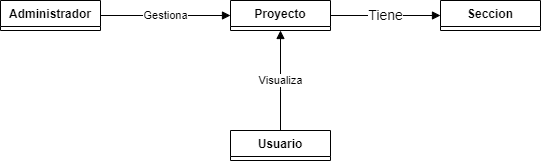

The diagram above was exported from draw.io. Its source (the exported page's mxGraphModel, read from the mxfile embedded in the PNG):
<mxGraphModel dx="1050" dy="530" grid="1" gridSize="10" guides="1" tooltips="1" connect="1" arrows="1" fold="1" page="1" pageScale="1" pageWidth="827" pageHeight="1169" math="0" shadow="0">
  <root>
    <mxCell id="0" />
    <mxCell id="1" parent="0" />
    <mxCell id="Z8mYNbUQZQpQ4ybDx2df-21" value="&lt;font style=&quot;font-size: 14px;&quot;&gt;Tiene&lt;/font&gt;" style="edgeStyle=orthogonalEdgeStyle;rounded=0;orthogonalLoop=1;jettySize=auto;html=1;endArrow=block;endFill=1;" edge="1" parent="1" source="Z8mYNbUQZQpQ4ybDx2df-1" target="Z8mYNbUQZQpQ4ybDx2df-17">
      <mxGeometry relative="1" as="geometry" />
    </mxCell>
    <mxCell id="Z8mYNbUQZQpQ4ybDx2df-1" value="Proyecto" style="swimlane;fontStyle=1;align=center;verticalAlign=top;childLayout=stackLayout;horizontal=1;startSize=26;horizontalStack=0;resizeParent=1;resizeParentMax=0;resizeLast=0;collapsible=1;marginBottom=0;whiteSpace=wrap;html=1;" vertex="1" collapsed="1" parent="1">
      <mxGeometry x="330" y="140" width="100" height="30" as="geometry">
        <mxRectangle x="314" y="100" width="160" height="86" as="alternateBounds" />
      </mxGeometry>
    </mxCell>
    <mxCell id="Z8mYNbUQZQpQ4ybDx2df-2" value="+ field: type" style="text;strokeColor=none;fillColor=none;align=left;verticalAlign=top;spacingLeft=4;spacingRight=4;overflow=hidden;rotatable=0;points=[[0,0.5],[1,0.5]];portConstraint=eastwest;whiteSpace=wrap;html=1;" vertex="1" parent="Z8mYNbUQZQpQ4ybDx2df-1">
      <mxGeometry y="26" width="160" height="26" as="geometry" />
    </mxCell>
    <mxCell id="Z8mYNbUQZQpQ4ybDx2df-3" value="" style="line;strokeWidth=1;fillColor=none;align=left;verticalAlign=middle;spacingTop=-1;spacingLeft=3;spacingRight=3;rotatable=0;labelPosition=right;points=[];portConstraint=eastwest;strokeColor=inherit;" vertex="1" parent="Z8mYNbUQZQpQ4ybDx2df-1">
      <mxGeometry y="52" width="160" height="8" as="geometry" />
    </mxCell>
    <mxCell id="Z8mYNbUQZQpQ4ybDx2df-4" value="+ method(type): type" style="text;strokeColor=none;fillColor=none;align=left;verticalAlign=top;spacingLeft=4;spacingRight=4;overflow=hidden;rotatable=0;points=[[0,0.5],[1,0.5]];portConstraint=eastwest;whiteSpace=wrap;html=1;" vertex="1" parent="Z8mYNbUQZQpQ4ybDx2df-1">
      <mxGeometry y="60" width="160" height="26" as="geometry" />
    </mxCell>
    <mxCell id="Z8mYNbUQZQpQ4ybDx2df-22" value="Gestiona" style="edgeStyle=orthogonalEdgeStyle;shape=connector;rounded=0;orthogonalLoop=1;jettySize=auto;html=1;labelBackgroundColor=default;strokeColor=default;align=center;verticalAlign=middle;fontFamily=Helvetica;fontSize=11;fontColor=default;endArrow=block;endFill=1;" edge="1" parent="1" source="Z8mYNbUQZQpQ4ybDx2df-5" target="Z8mYNbUQZQpQ4ybDx2df-1">
      <mxGeometry relative="1" as="geometry" />
    </mxCell>
    <mxCell id="Z8mYNbUQZQpQ4ybDx2df-5" value="Administrador" style="swimlane;fontStyle=1;align=center;verticalAlign=top;childLayout=stackLayout;horizontal=1;startSize=26;horizontalStack=0;resizeParent=1;resizeParentMax=0;resizeLast=0;collapsible=1;marginBottom=0;whiteSpace=wrap;html=1;" vertex="1" collapsed="1" parent="1">
      <mxGeometry x="100" y="140" width="100" height="30" as="geometry">
        <mxRectangle x="314" y="100" width="160" height="86" as="alternateBounds" />
      </mxGeometry>
    </mxCell>
    <mxCell id="Z8mYNbUQZQpQ4ybDx2df-6" value="+ field: type" style="text;strokeColor=none;fillColor=none;align=left;verticalAlign=top;spacingLeft=4;spacingRight=4;overflow=hidden;rotatable=0;points=[[0,0.5],[1,0.5]];portConstraint=eastwest;whiteSpace=wrap;html=1;" vertex="1" parent="Z8mYNbUQZQpQ4ybDx2df-5">
      <mxGeometry y="26" width="160" height="26" as="geometry" />
    </mxCell>
    <mxCell id="Z8mYNbUQZQpQ4ybDx2df-7" value="" style="line;strokeWidth=1;fillColor=none;align=left;verticalAlign=middle;spacingTop=-1;spacingLeft=3;spacingRight=3;rotatable=0;labelPosition=right;points=[];portConstraint=eastwest;strokeColor=inherit;" vertex="1" parent="Z8mYNbUQZQpQ4ybDx2df-5">
      <mxGeometry y="52" width="160" height="8" as="geometry" />
    </mxCell>
    <mxCell id="Z8mYNbUQZQpQ4ybDx2df-8" value="+ method(type): type" style="text;strokeColor=none;fillColor=none;align=left;verticalAlign=top;spacingLeft=4;spacingRight=4;overflow=hidden;rotatable=0;points=[[0,0.5],[1,0.5]];portConstraint=eastwest;whiteSpace=wrap;html=1;" vertex="1" parent="Z8mYNbUQZQpQ4ybDx2df-5">
      <mxGeometry y="60" width="160" height="26" as="geometry" />
    </mxCell>
    <mxCell id="Z8mYNbUQZQpQ4ybDx2df-23" value="Visualiza" style="edgeStyle=orthogonalEdgeStyle;shape=connector;rounded=0;orthogonalLoop=1;jettySize=auto;html=1;labelBackgroundColor=default;strokeColor=default;align=center;verticalAlign=middle;fontFamily=Helvetica;fontSize=11;fontColor=default;endArrow=block;endFill=1;" edge="1" parent="1" source="Z8mYNbUQZQpQ4ybDx2df-9" target="Z8mYNbUQZQpQ4ybDx2df-1">
      <mxGeometry relative="1" as="geometry" />
    </mxCell>
    <mxCell id="Z8mYNbUQZQpQ4ybDx2df-9" value="Usuario" style="swimlane;fontStyle=1;align=center;verticalAlign=top;childLayout=stackLayout;horizontal=1;startSize=26;horizontalStack=0;resizeParent=1;resizeParentMax=0;resizeLast=0;collapsible=1;marginBottom=0;whiteSpace=wrap;html=1;" vertex="1" collapsed="1" parent="1">
      <mxGeometry x="330" y="270" width="100" height="30" as="geometry">
        <mxRectangle x="314" y="100" width="160" height="86" as="alternateBounds" />
      </mxGeometry>
    </mxCell>
    <mxCell id="Z8mYNbUQZQpQ4ybDx2df-10" value="+ field: type" style="text;strokeColor=none;fillColor=none;align=left;verticalAlign=top;spacingLeft=4;spacingRight=4;overflow=hidden;rotatable=0;points=[[0,0.5],[1,0.5]];portConstraint=eastwest;whiteSpace=wrap;html=1;" vertex="1" parent="Z8mYNbUQZQpQ4ybDx2df-9">
      <mxGeometry y="26" width="160" height="26" as="geometry" />
    </mxCell>
    <mxCell id="Z8mYNbUQZQpQ4ybDx2df-11" value="" style="line;strokeWidth=1;fillColor=none;align=left;verticalAlign=middle;spacingTop=-1;spacingLeft=3;spacingRight=3;rotatable=0;labelPosition=right;points=[];portConstraint=eastwest;strokeColor=inherit;" vertex="1" parent="Z8mYNbUQZQpQ4ybDx2df-9">
      <mxGeometry y="52" width="160" height="8" as="geometry" />
    </mxCell>
    <mxCell id="Z8mYNbUQZQpQ4ybDx2df-12" value="+ method(type): type" style="text;strokeColor=none;fillColor=none;align=left;verticalAlign=top;spacingLeft=4;spacingRight=4;overflow=hidden;rotatable=0;points=[[0,0.5],[1,0.5]];portConstraint=eastwest;whiteSpace=wrap;html=1;" vertex="1" parent="Z8mYNbUQZQpQ4ybDx2df-9">
      <mxGeometry y="60" width="160" height="26" as="geometry" />
    </mxCell>
    <mxCell id="Z8mYNbUQZQpQ4ybDx2df-17" value="Seccion" style="swimlane;fontStyle=1;align=center;verticalAlign=top;childLayout=stackLayout;horizontal=1;startSize=26;horizontalStack=0;resizeParent=1;resizeParentMax=0;resizeLast=0;collapsible=1;marginBottom=0;whiteSpace=wrap;html=1;" vertex="1" collapsed="1" parent="1">
      <mxGeometry x="540" y="140" width="100" height="30" as="geometry">
        <mxRectangle x="314" y="100" width="160" height="86" as="alternateBounds" />
      </mxGeometry>
    </mxCell>
    <mxCell id="Z8mYNbUQZQpQ4ybDx2df-18" value="+ field: type" style="text;strokeColor=none;fillColor=none;align=left;verticalAlign=top;spacingLeft=4;spacingRight=4;overflow=hidden;rotatable=0;points=[[0,0.5],[1,0.5]];portConstraint=eastwest;whiteSpace=wrap;html=1;" vertex="1" parent="Z8mYNbUQZQpQ4ybDx2df-17">
      <mxGeometry y="26" width="160" height="26" as="geometry" />
    </mxCell>
    <mxCell id="Z8mYNbUQZQpQ4ybDx2df-19" value="" style="line;strokeWidth=1;fillColor=none;align=left;verticalAlign=middle;spacingTop=-1;spacingLeft=3;spacingRight=3;rotatable=0;labelPosition=right;points=[];portConstraint=eastwest;strokeColor=inherit;" vertex="1" parent="Z8mYNbUQZQpQ4ybDx2df-17">
      <mxGeometry y="52" width="160" height="8" as="geometry" />
    </mxCell>
    <mxCell id="Z8mYNbUQZQpQ4ybDx2df-20" value="+ method(type): type" style="text;strokeColor=none;fillColor=none;align=left;verticalAlign=top;spacingLeft=4;spacingRight=4;overflow=hidden;rotatable=0;points=[[0,0.5],[1,0.5]];portConstraint=eastwest;whiteSpace=wrap;html=1;" vertex="1" parent="Z8mYNbUQZQpQ4ybDx2df-17">
      <mxGeometry y="60" width="160" height="26" as="geometry" />
    </mxCell>
  </root>
</mxGraphModel>